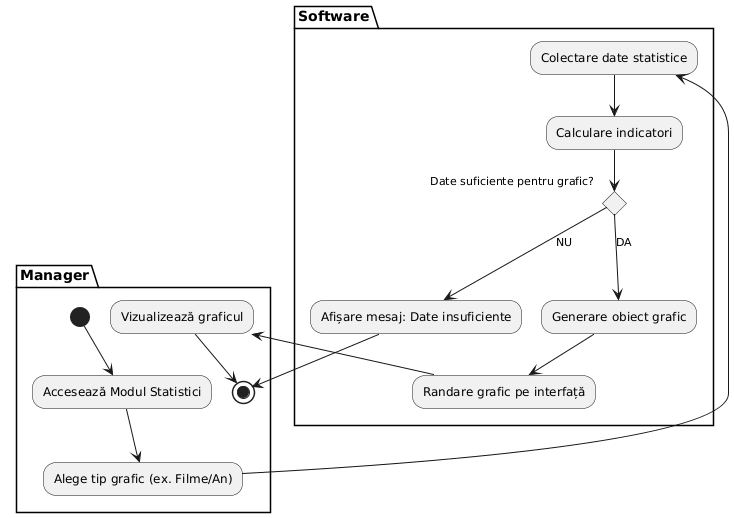

The diagram above was rendered by PlantUML. Its source (embedded in the PNG):
@startuml
skinparam Monochrome true

partition "Manager" {
  (*) --> "Accesează Modul Statistici"
  "Accesează Modul Statistici" --> "Alege tip grafic (ex. Filme/An)"
}

partition "Software" {
  "Alege tip grafic (ex. Filme/An)" --> "Colectare date statistice"
  --> "Calculare indicatori"
  if "Date suficiente pentru grafic?" then
    --> [DA] "Generare obiect grafic"
    --> "Randare grafic pe interfață"
    partition "Manager" {
      "Randare grafic pe interfață" --> "Vizualizează graficul"
      "Vizualizează graficul" --> (*)
    }
  else
    --> [NU] "Afișare mesaj: Date insuficiente"
    partition "Manager" {
      "Afișare mesaj: Date insuficiente" --> (*)
    }
  endif
}
@enduml